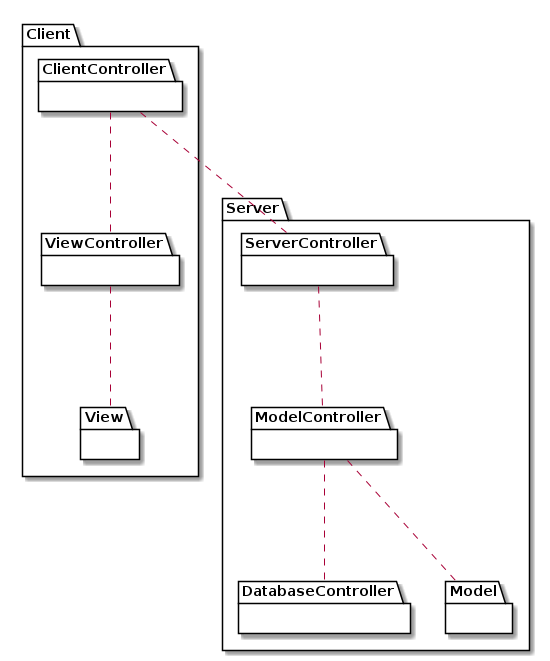

The diagram above was rendered by PlantUML. Its source (embedded in the PNG):
@startuml
package "Client"{
    package ClientController{}
    package ViewController{}
    package View{}
}

package "Server"{
    package ServerController{}
    package DatabaseController{}
    package Model{}
    package ModelController{}
}

ClientController ... ServerController
ClientController ... ViewController
ViewController ... View

ModelController ... Model
ModelController ... DatabaseController
ServerController ... ModelController

@enduml